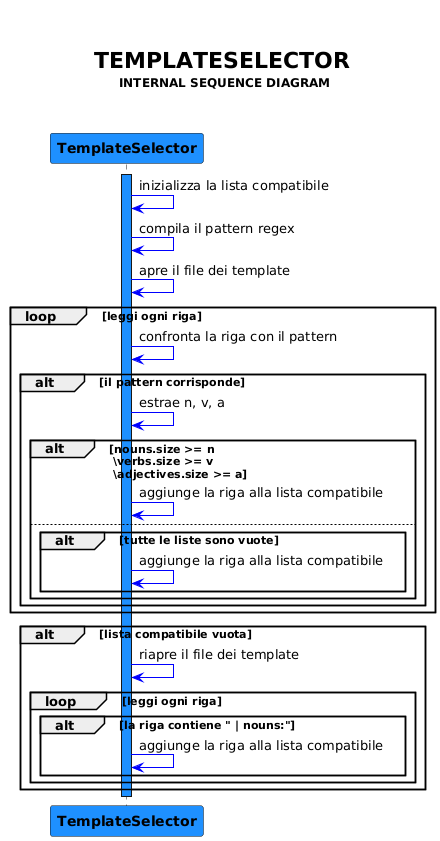

The diagram above was rendered by PlantUML. Its source (embedded in the PNG):
@startuml
title \n\n<font color = black><size:22> TEMPLATESELECTOR \n <font color = black><size:12> INTERNAL SEQUENCE DIAGRAM \n\n

participant "**TemplateSelector**" #dodgerblue

activate "**TemplateSelector**" #dodgerblue

"**TemplateSelector**" -[#blue]> "**TemplateSelector**" : inizializza la lista compatibile
"**TemplateSelector**" -[#blue]> "**TemplateSelector**" : compila il pattern regex

"**TemplateSelector**" -[#blue]> "**TemplateSelector**" : apre il file dei template
loop leggi ogni riga
"**TemplateSelector**" -[#blue]> "**TemplateSelector**" : confronta la riga con il pattern
alt il pattern corrisponde
"**TemplateSelector**" -[#blue]> "**TemplateSelector**" : estrae n, v, a
alt nouns.size >= n \n \verbs.size >= v \n \adjectives.size >= a
"**TemplateSelector**" -[#blue]> "**TemplateSelector**" : aggiunge la riga alla lista compatibile
else
alt tutte le liste sono vuote
"**TemplateSelector**" -[#blue]> "**TemplateSelector**" : aggiunge la riga alla lista compatibile
end
end
end
end

alt lista compatibile vuota
"**TemplateSelector**" -[#blue]> "**TemplateSelector**" : riapre il file dei template
loop leggi ogni riga
alt la riga contiene " | nouns:"
"**TemplateSelector**" -[#blue]> "**TemplateSelector**" : aggiunge la riga alla lista compatibile
end
end
end

deactivate "**TemplateSelector**"
@enduml